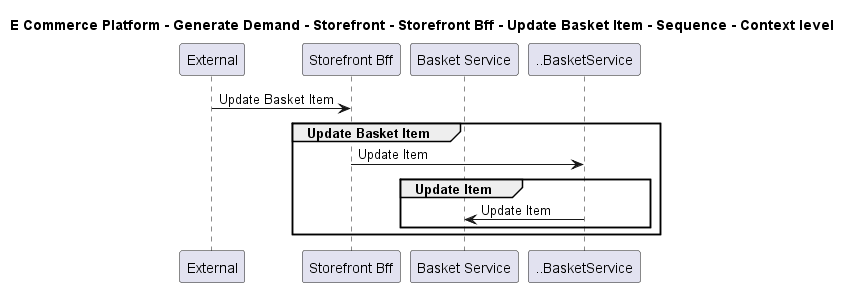

The diagram above was rendered by PlantUML. Its source (embedded in the PNG):
@startuml

title E Commerce Platform - Generate Demand - Storefront - Storefront Bff - Update Basket Item - Sequence - Context level

participant "External" as C4InterFlow.SoftwareSystems.ExternalSystem
participant "Storefront Bff" as ECommercePlatform.GenerateDemand.Storefront.SoftwareSystems.StorefrontBff
participant "Basket Service" as ECommercePlatform.GenerateDemand.Basket.SoftwareSystems.BasketService

C4InterFlow.SoftwareSystems.ExternalSystem -> ECommercePlatform.GenerateDemand.Storefront.SoftwareSystems.StorefrontBff : Update Basket Item
group Update Basket Item
ECommercePlatform.GenerateDemand.Storefront.SoftwareSystems.StorefrontBff -> ..BasketService : Update Item
group Update Item
..BasketService -> ECommercePlatform.GenerateDemand.Basket.SoftwareSystems.BasketService : Update Item
end
end


@enduml